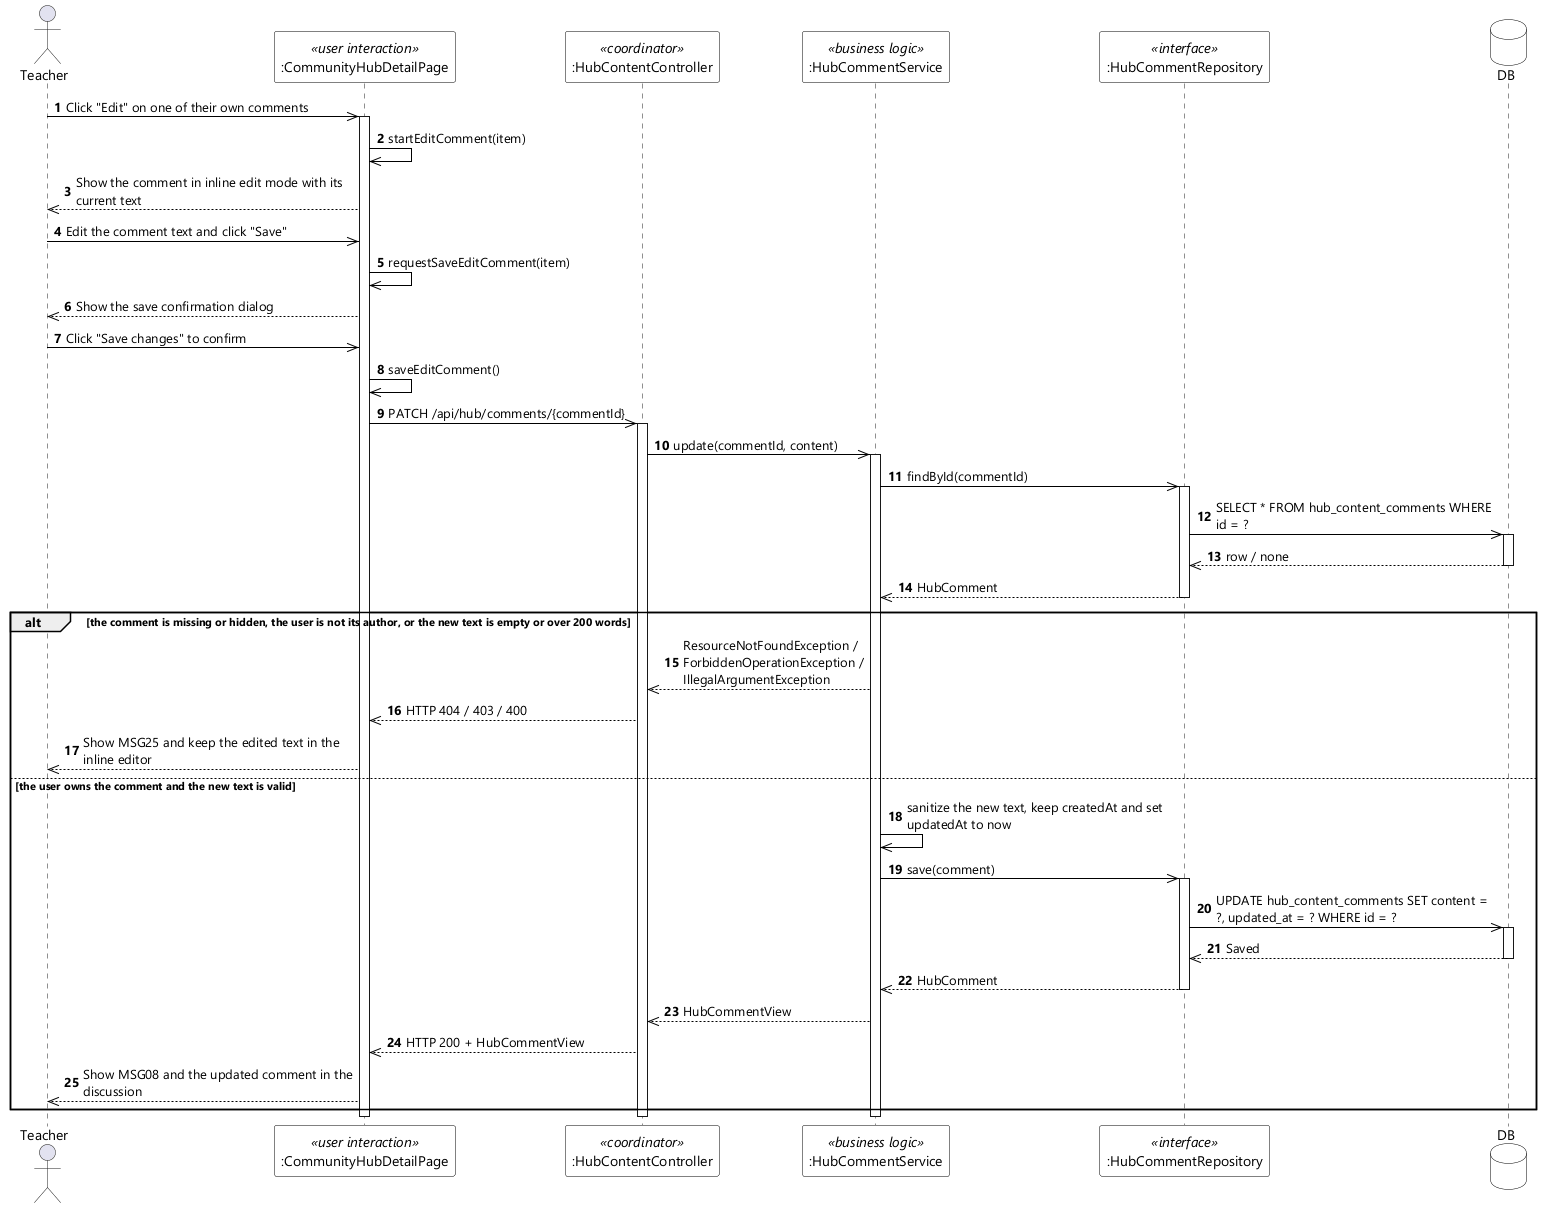

The diagram above was rendered by PlantUML. Its source (embedded in the PNG):
@startuml UC-70 Update Content Comment - Sequence Diagram (stereo)
skinparamlocked dpi 96
skinparam defaultFontName "Segoe UI"
skinparam shadowing false
skinparam ParticipantBackgroundColor #FFFFFF
skinparam ParticipantBorderColor #000000
skinparam DatabaseBackgroundColor #FFFFFF
skinparam DatabaseBorderColor #000000
skinparam ArrowColor #000000
skinparam sequenceMessageAlign left
skinparam maxMessageSize 280

actor Teacher
participant ":CommunityHubDetailPage" as UI <<user interaction>>
participant ":HubContentController" as CTL <<coordinator>>
participant ":HubCommentService" as SVC <<business logic>>
participant ":HubCommentRepository" as REPO <<interface>>
database DB

autonumber
Teacher ->> UI : Click "Edit" on one of their own comments
activate UI
UI ->> UI : startEditComment(item)
UI -->> Teacher : Show the comment in inline edit mode with its current text
Teacher ->> UI : Edit the comment text and click "Save"
UI ->> UI : requestSaveEditComment(item)
UI -->> Teacher : Show the save confirmation dialog
Teacher ->> UI : Click "Save changes" to confirm
UI ->> UI : saveEditComment()
UI ->> CTL : PATCH /api/hub/comments/{commentId}
activate CTL
CTL ->> SVC : update(commentId, content)
activate SVC

SVC ->> REPO : findById(commentId)
activate REPO
REPO ->> DB : SELECT * FROM hub_content_comments WHERE id = ?
activate DB
DB -->> REPO : row / none
deactivate DB
REPO -->> SVC : HubComment
deactivate REPO

alt the comment is missing or hidden, the user is not its author, or the new text is empty or over 200 words
  SVC -->> CTL : ResourceNotFoundException / ForbiddenOperationException / IllegalArgumentException
  CTL -->> UI : HTTP 404 / 403 / 400
  UI -->> Teacher : Show MSG25 and keep the edited text in the inline editor

else the user owns the comment and the new text is valid
  SVC ->> SVC : sanitize the new text, keep createdAt and set updatedAt to now
  SVC ->> REPO : save(comment)
  activate REPO
  REPO ->> DB : UPDATE hub_content_comments SET content = ?, updated_at = ? WHERE id = ?
  activate DB
  DB -->> REPO : Saved
  deactivate DB
  REPO -->> SVC : HubComment
  deactivate REPO
  SVC -->> CTL : HubCommentView
  CTL -->> UI : HTTP 200 + HubCommentView
  UI -->> Teacher : Show MSG08 and the updated comment in the discussion
end

deactivate SVC
deactivate CTL
deactivate UI
@enduml